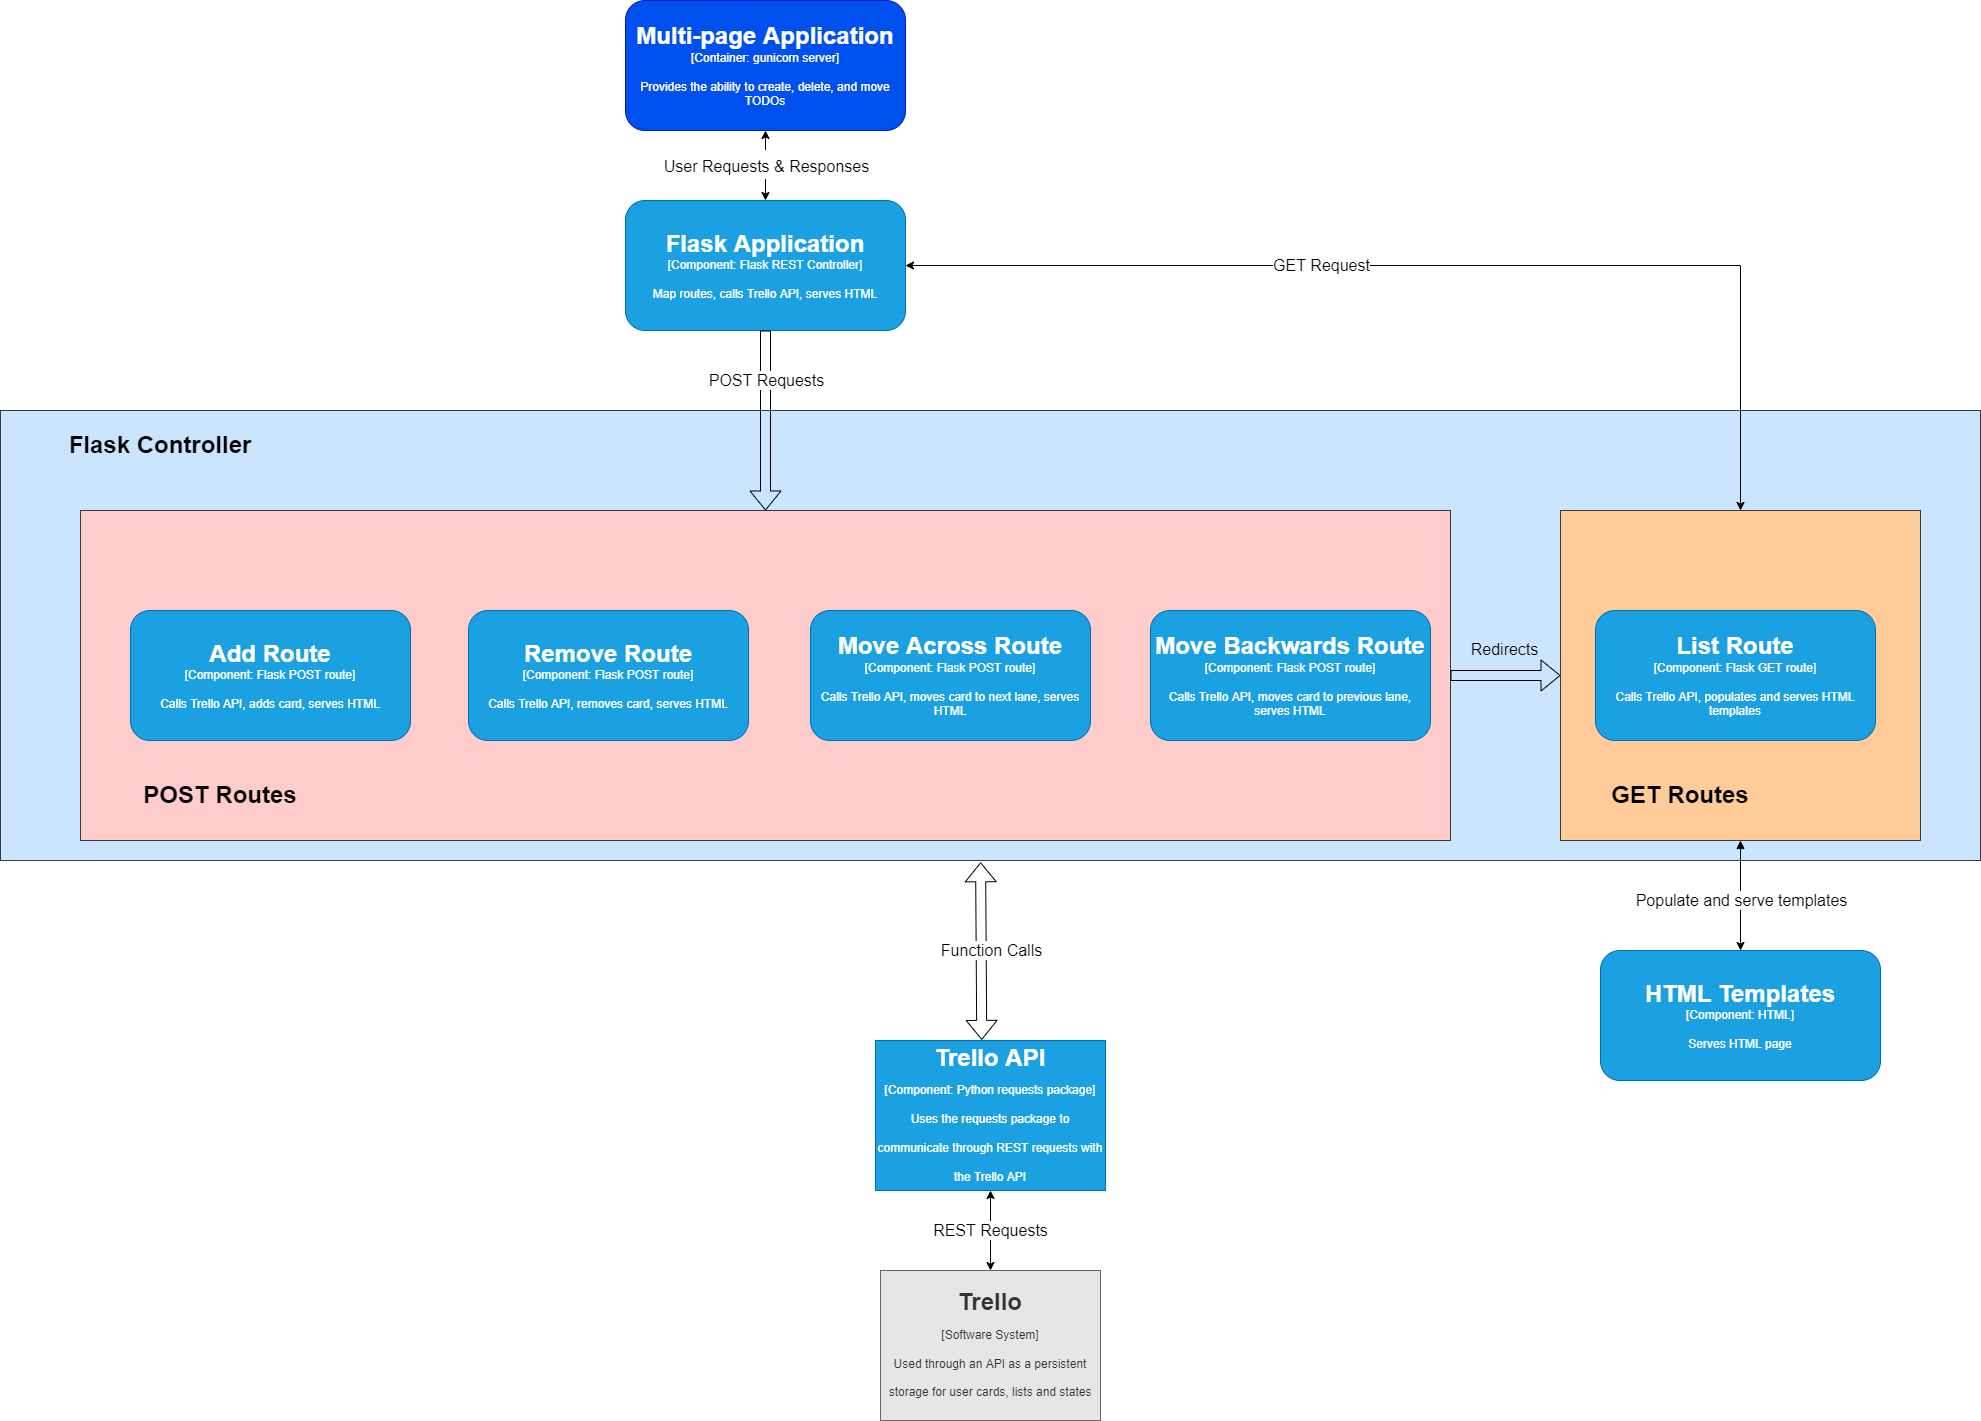

The diagram above was exported from draw.io. Its source (the exported page's mxGraphModel, read from the mxfile embedded in the PNG):
<mxGraphModel dx="2746" dy="2159" grid="1" gridSize="10" guides="1" tooltips="1" connect="1" arrows="1" fold="1" page="1" pageScale="1" pageWidth="850" pageHeight="1100" math="0" shadow="0">
  <root>
    <mxCell id="0" />
    <mxCell id="1" parent="0" />
    <mxCell id="RaU-pSDtps2KOO3CL9mW-30" value="" style="rounded=0;whiteSpace=wrap;html=1;labelBackgroundColor=none;fillColor=#cce5ff;strokeColor=#36393d;" vertex="1" parent="1">
      <mxGeometry x="-320" y="320" width="1980" height="450" as="geometry" />
    </mxCell>
    <mxCell id="RaU-pSDtps2KOO3CL9mW-35" style="edgeStyle=orthogonalEdgeStyle;rounded=0;orthogonalLoop=1;jettySize=auto;html=1;entryX=0.5;entryY=0;entryDx=0;entryDy=0;fontSize=24;startArrow=block;startFill=1;" edge="1" parent="1" source="RaU-pSDtps2KOO3CL9mW-26" target="RaU-pSDtps2KOO3CL9mW-25">
      <mxGeometry relative="1" as="geometry" />
    </mxCell>
    <mxCell id="RaU-pSDtps2KOO3CL9mW-26" value="" style="rounded=0;whiteSpace=wrap;html=1;labelBackgroundColor=none;fillColor=#ffcc99;strokeColor=#36393d;" vertex="1" parent="1">
      <mxGeometry x="1240" y="420" width="360" height="330" as="geometry" />
    </mxCell>
    <mxCell id="RaU-pSDtps2KOO3CL9mW-18" value="" style="rounded=0;whiteSpace=wrap;html=1;fillColor=#ffcccc;strokeColor=#36393d;" vertex="1" parent="1">
      <mxGeometry x="-240" y="420" width="1370" height="330" as="geometry" />
    </mxCell>
    <mxCell id="RaU-pSDtps2KOO3CL9mW-2" value="&lt;font&gt;&lt;span style=&quot;font-size: 24px&quot;&gt;&lt;b&gt;Multi-page Application&lt;/b&gt;&lt;/span&gt;&lt;br&gt;&lt;font style=&quot;font-size: 12px&quot;&gt;[Container: gunicorn server]&lt;br&gt;&lt;/font&gt;&lt;br&gt;Provides the ability to create, delete, and move TODOs&lt;br&gt;&lt;/font&gt;" style="rounded=1;whiteSpace=wrap;html=1;fillColor=#0050ef;fontColor=#ffffff;strokeColor=#001DBC;" vertex="1" parent="1">
      <mxGeometry x="305" y="-90" width="280" height="130" as="geometry" />
    </mxCell>
    <mxCell id="RaU-pSDtps2KOO3CL9mW-3" value="&lt;font&gt;&lt;span style=&quot;font-size: 24px&quot;&gt;&lt;b&gt;Flask Application&lt;/b&gt;&lt;/span&gt;&lt;br&gt;&lt;font style=&quot;font-size: 12px&quot;&gt;[Component: Flask REST Controller]&lt;br&gt;&lt;/font&gt;&lt;br&gt;Map routes, calls Trello API, serves HTML&lt;br&gt;&lt;/font&gt;" style="rounded=1;whiteSpace=wrap;html=1;fillColor=#1ba1e2;fontColor=#ffffff;strokeColor=#006EAF;" vertex="1" parent="1">
      <mxGeometry x="305" y="110" width="280" height="130" as="geometry" />
    </mxCell>
    <mxCell id="RaU-pSDtps2KOO3CL9mW-4" value="&lt;font&gt;&lt;span style=&quot;font-size: 24px&quot;&gt;&lt;b&gt;Add Route&lt;/b&gt;&lt;/span&gt;&lt;br&gt;&lt;font style=&quot;font-size: 12px&quot;&gt;[Component: Flask POST route]&lt;br&gt;&lt;/font&gt;&lt;br&gt;Calls Trello API, adds card, serves HTML&lt;br&gt;&lt;/font&gt;" style="rounded=1;whiteSpace=wrap;html=1;fillColor=#1ba1e2;fontColor=#ffffff;strokeColor=#006EAF;" vertex="1" parent="1">
      <mxGeometry x="-190" y="520" width="280" height="130" as="geometry" />
    </mxCell>
    <mxCell id="RaU-pSDtps2KOO3CL9mW-20" style="edgeStyle=orthogonalEdgeStyle;rounded=0;orthogonalLoop=1;jettySize=auto;html=1;entryX=0.5;entryY=0;entryDx=0;entryDy=0;startArrow=classic;startFill=1;" edge="1" parent="1" source="RaU-pSDtps2KOO3CL9mW-5" target="RaU-pSDtps2KOO3CL9mW-19">
      <mxGeometry relative="1" as="geometry" />
    </mxCell>
    <mxCell id="RaU-pSDtps2KOO3CL9mW-5" value="&lt;span&gt;&lt;b&gt;Trello API&lt;/b&gt;&lt;br&gt;&lt;font&gt;&lt;span style=&quot;font-size: 12px&quot;&gt;[Component: Python requests package]&lt;/span&gt;&lt;br&gt;&lt;div&gt;&lt;span style=&quot;font-size: 12px&quot;&gt;Uses the requests package to communicate through REST requests with the Trello API&lt;/span&gt;&lt;/div&gt;&lt;/font&gt;&lt;/span&gt;" style="rounded=0;whiteSpace=wrap;html=1;labelBackgroundColor=none;fontSize=24;fillColor=#1ba1e2;fontColor=#ffffff;strokeColor=#006EAF;" vertex="1" parent="1">
      <mxGeometry x="555" y="950" width="230" height="150" as="geometry" />
    </mxCell>
    <mxCell id="RaU-pSDtps2KOO3CL9mW-7" value="&lt;font&gt;&lt;span style=&quot;font-size: 24px&quot;&gt;&lt;b&gt;Remove Route&lt;/b&gt;&lt;/span&gt;&lt;br&gt;&lt;font style=&quot;font-size: 12px&quot;&gt;[Component: Flask POST route]&lt;br&gt;&lt;/font&gt;&lt;br&gt;Calls Trello API, removes card, serves HTML&lt;br&gt;&lt;/font&gt;" style="rounded=1;whiteSpace=wrap;html=1;fillColor=#1ba1e2;fontColor=#ffffff;strokeColor=#006EAF;" vertex="1" parent="1">
      <mxGeometry x="148" y="520" width="280" height="130" as="geometry" />
    </mxCell>
    <mxCell id="RaU-pSDtps2KOO3CL9mW-8" value="&lt;font&gt;&lt;span style=&quot;font-size: 24px&quot;&gt;&lt;b&gt;Move Across Route&lt;/b&gt;&lt;/span&gt;&lt;br&gt;&lt;font style=&quot;font-size: 12px&quot;&gt;[Component: Flask POST route]&lt;br&gt;&lt;/font&gt;&lt;br&gt;Calls Trello API, moves card to next lane, serves HTML&lt;br&gt;&lt;/font&gt;" style="rounded=1;whiteSpace=wrap;html=1;fillColor=#1ba1e2;fontColor=#ffffff;strokeColor=#006EAF;" vertex="1" parent="1">
      <mxGeometry x="490" y="520" width="280" height="130" as="geometry" />
    </mxCell>
    <mxCell id="RaU-pSDtps2KOO3CL9mW-9" value="&lt;font&gt;&lt;span style=&quot;font-size: 24px&quot;&gt;&lt;b&gt;Move Backwards Route&lt;/b&gt;&lt;/span&gt;&lt;br&gt;&lt;font style=&quot;font-size: 12px&quot;&gt;[Component: Flask POST route]&lt;br&gt;&lt;/font&gt;&lt;br&gt;Calls Trello API, moves card to previous lane, serves HTML&lt;br&gt;&lt;/font&gt;" style="rounded=1;whiteSpace=wrap;html=1;fillColor=#1ba1e2;fontColor=#ffffff;strokeColor=#006EAF;" vertex="1" parent="1">
      <mxGeometry x="830" y="520" width="280" height="130" as="geometry" />
    </mxCell>
    <mxCell id="RaU-pSDtps2KOO3CL9mW-19" value="&lt;span style=&quot;&quot;&gt;&lt;b&gt;Trello&lt;/b&gt;&lt;br&gt;&lt;font&gt;&lt;span style=&quot;font-size: 12px&quot;&gt;[Software System]&lt;/span&gt;&lt;br&gt;&lt;div&gt;&lt;span style=&quot;font-size: 12px&quot;&gt;Used through an API as a persistent storage for user cards, lists and states&lt;/span&gt;&lt;/div&gt;&lt;/font&gt;&lt;/span&gt;" style="rounded=0;whiteSpace=wrap;html=1;labelBackgroundColor=#E6E6E6;fontSize=24;fillColor=#E6E6E6;fontColor=#333333;strokeColor=#666666;" vertex="1" parent="1">
      <mxGeometry x="560" y="1180" width="220" height="150" as="geometry" />
    </mxCell>
    <mxCell id="RaU-pSDtps2KOO3CL9mW-21" value="" style="shape=flexArrow;endArrow=classic;html=1;rounded=0;exitX=0.495;exitY=1.004;exitDx=0;exitDy=0;entryX=0.462;entryY=-0.004;entryDx=0;entryDy=0;entryPerimeter=0;startArrow=block;exitPerimeter=0;" edge="1" parent="1" source="RaU-pSDtps2KOO3CL9mW-30" target="RaU-pSDtps2KOO3CL9mW-5">
      <mxGeometry width="50" height="50" relative="1" as="geometry">
        <mxPoint x="510" y="810" as="sourcePoint" />
        <mxPoint x="560" y="760" as="targetPoint" />
      </mxGeometry>
    </mxCell>
    <mxCell id="RaU-pSDtps2KOO3CL9mW-38" value="REST Requests" style="edgeLabel;html=1;align=center;verticalAlign=middle;resizable=0;points=[];fontSize=16;" vertex="1" connectable="0" parent="RaU-pSDtps2KOO3CL9mW-21">
      <mxGeometry x="0.0927" y="3" relative="1" as="geometry">
        <mxPoint x="6" y="271" as="offset" />
      </mxGeometry>
    </mxCell>
    <mxCell id="RaU-pSDtps2KOO3CL9mW-23" value="&lt;font&gt;&lt;span style=&quot;font-size: 24px&quot;&gt;&lt;b&gt;List Route&lt;/b&gt;&lt;/span&gt;&lt;br&gt;&lt;font style=&quot;font-size: 12px&quot;&gt;[Component: Flask GET route]&lt;br&gt;&lt;/font&gt;&lt;br&gt;Calls Trello API, populates and serves HTML templates&lt;br&gt;&lt;/font&gt;" style="rounded=1;whiteSpace=wrap;html=1;fillColor=#1ba1e2;fontColor=#ffffff;strokeColor=#006EAF;" vertex="1" parent="1">
      <mxGeometry x="1275" y="520" width="280" height="130" as="geometry" />
    </mxCell>
    <mxCell id="RaU-pSDtps2KOO3CL9mW-24" value="" style="shape=flexArrow;endArrow=classic;html=1;rounded=0;exitX=1;exitY=0.5;exitDx=0;exitDy=0;startArrow=none;entryX=0;entryY=0.5;entryDx=0;entryDy=0;startFill=0;" edge="1" parent="1" source="RaU-pSDtps2KOO3CL9mW-18" target="RaU-pSDtps2KOO3CL9mW-26">
      <mxGeometry width="50" height="50" relative="1" as="geometry">
        <mxPoint x="1120" y="630" as="sourcePoint" />
        <mxPoint x="1240" y="580" as="targetPoint" />
      </mxGeometry>
    </mxCell>
    <mxCell id="RaU-pSDtps2KOO3CL9mW-25" value="&lt;font&gt;&lt;span style=&quot;font-size: 24px&quot;&gt;&lt;b&gt;HTML Templates&lt;/b&gt;&lt;/span&gt;&lt;br&gt;&lt;font style=&quot;font-size: 12px&quot;&gt;[Component: HTML]&lt;br&gt;&lt;/font&gt;&lt;br&gt;Serves HTML page&lt;br&gt;&lt;/font&gt;" style="rounded=1;whiteSpace=wrap;html=1;fillColor=#1ba1e2;fontColor=#ffffff;strokeColor=#006EAF;" vertex="1" parent="1">
      <mxGeometry x="1280" y="860" width="280" height="130" as="geometry" />
    </mxCell>
    <mxCell id="RaU-pSDtps2KOO3CL9mW-27" value="" style="shape=flexArrow;endArrow=classic;html=1;rounded=0;exitX=0.5;exitY=1;exitDx=0;exitDy=0;entryX=0.5;entryY=0;entryDx=0;entryDy=0;" edge="1" parent="1" source="RaU-pSDtps2KOO3CL9mW-3" target="RaU-pSDtps2KOO3CL9mW-18">
      <mxGeometry width="50" height="50" relative="1" as="geometry">
        <mxPoint x="610" y="240" as="sourcePoint" />
        <mxPoint x="660" y="190" as="targetPoint" />
      </mxGeometry>
    </mxCell>
    <mxCell id="RaU-pSDtps2KOO3CL9mW-37" value="&lt;font style=&quot;font-size: 16px&quot;&gt;POST Requests&lt;/font&gt;" style="edgeLabel;html=1;align=center;verticalAlign=middle;resizable=0;points=[];fontSize=12;" vertex="1" connectable="0" parent="RaU-pSDtps2KOO3CL9mW-27">
      <mxGeometry x="-0.2222" y="-1" relative="1" as="geometry">
        <mxPoint x="1" y="-21" as="offset" />
      </mxGeometry>
    </mxCell>
    <mxCell id="RaU-pSDtps2KOO3CL9mW-28" value="" style="endArrow=classic;startArrow=classic;html=1;rounded=0;exitX=0.5;exitY=0;exitDx=0;exitDy=0;entryX=0.5;entryY=1;entryDx=0;entryDy=0;" edge="1" parent="1" source="RaU-pSDtps2KOO3CL9mW-3" target="RaU-pSDtps2KOO3CL9mW-2">
      <mxGeometry width="50" height="50" relative="1" as="geometry">
        <mxPoint x="610" y="240" as="sourcePoint" />
        <mxPoint x="660" y="190" as="targetPoint" />
      </mxGeometry>
    </mxCell>
    <mxCell id="RaU-pSDtps2KOO3CL9mW-36" value="&lt;font style=&quot;font-size: 16px&quot;&gt;User Requests &amp;amp; Responses&lt;/font&gt;" style="edgeLabel;html=1;align=center;verticalAlign=middle;resizable=0;points=[];fontSize=24;" vertex="1" connectable="0" parent="RaU-pSDtps2KOO3CL9mW-28">
      <mxGeometry x="0.2593" y="-1" relative="1" as="geometry">
        <mxPoint x="-1" y="7" as="offset" />
      </mxGeometry>
    </mxCell>
    <mxCell id="RaU-pSDtps2KOO3CL9mW-29" value="" style="endArrow=classic;html=1;rounded=0;exitX=0.5;exitY=0;exitDx=0;exitDy=0;entryX=1;entryY=0.5;entryDx=0;entryDy=0;startArrow=classic;startFill=1;" edge="1" parent="1" source="RaU-pSDtps2KOO3CL9mW-26" target="RaU-pSDtps2KOO3CL9mW-3">
      <mxGeometry width="50" height="50" relative="1" as="geometry">
        <mxPoint x="1000" y="520" as="sourcePoint" />
        <mxPoint x="1050" y="470" as="targetPoint" />
        <Array as="points">
          <mxPoint x="1420" y="175" />
        </Array>
      </mxGeometry>
    </mxCell>
    <mxCell id="RaU-pSDtps2KOO3CL9mW-31" value="&lt;font style=&quot;font-size: 24px&quot;&gt;&lt;b&gt;Flask Controller&lt;/b&gt;&lt;/font&gt;" style="text;html=1;strokeColor=none;fillColor=none;align=center;verticalAlign=middle;whiteSpace=wrap;rounded=0;labelBackgroundColor=none;" vertex="1" parent="1">
      <mxGeometry x="-270" y="340" width="220" height="30" as="geometry" />
    </mxCell>
    <mxCell id="RaU-pSDtps2KOO3CL9mW-32" value="&lt;font style=&quot;font-size: 24px&quot;&gt;&lt;b&gt;POST Routes&lt;/b&gt;&lt;/font&gt;" style="text;html=1;strokeColor=none;fillColor=none;align=center;verticalAlign=middle;whiteSpace=wrap;rounded=0;labelBackgroundColor=none;" vertex="1" parent="1">
      <mxGeometry x="-210" y="690" width="220" height="30" as="geometry" />
    </mxCell>
    <mxCell id="RaU-pSDtps2KOO3CL9mW-33" value="&lt;font style=&quot;font-size: 24px&quot;&gt;&lt;b&gt;GET Routes&lt;/b&gt;&lt;/font&gt;" style="text;html=1;strokeColor=none;fillColor=none;align=center;verticalAlign=middle;whiteSpace=wrap;rounded=0;labelBackgroundColor=none;" vertex="1" parent="1">
      <mxGeometry x="1250" y="690" width="220" height="30" as="geometry" />
    </mxCell>
    <mxCell id="RaU-pSDtps2KOO3CL9mW-39" value="Function Calls" style="edgeLabel;html=1;align=center;verticalAlign=middle;resizable=0;points=[];fontSize=16;" vertex="1" connectable="0" parent="1">
      <mxGeometry x="670.0042110601973" y="859.9976369836922" as="geometry" />
    </mxCell>
    <mxCell id="RaU-pSDtps2KOO3CL9mW-41" value="Populate and serve templates" style="edgeLabel;html=1;align=center;verticalAlign=middle;resizable=0;points=[];fontSize=16;" vertex="1" connectable="0" parent="1">
      <mxGeometry x="1420.0042110601973" y="809.9976369836922" as="geometry" />
    </mxCell>
    <mxCell id="RaU-pSDtps2KOO3CL9mW-42" value="Redirects" style="edgeLabel;html=1;align=center;verticalAlign=middle;resizable=0;points=[];fontSize=16;labelBackgroundColor=none;" vertex="1" connectable="0" parent="1">
      <mxGeometry x="1180.0042110601973" y="559.9976369836922" as="geometry">
        <mxPoint x="3" y="-1" as="offset" />
      </mxGeometry>
    </mxCell>
    <mxCell id="RaU-pSDtps2KOO3CL9mW-43" value="&lt;span style=&quot;font-size: 16px&quot;&gt;GET Request&lt;/span&gt;" style="edgeLabel;html=1;align=center;verticalAlign=middle;resizable=0;points=[];fontSize=12;" vertex="1" connectable="0" parent="1">
      <mxGeometry x="1000" y="174.99666666666653" as="geometry" />
    </mxCell>
  </root>
</mxGraphModel>